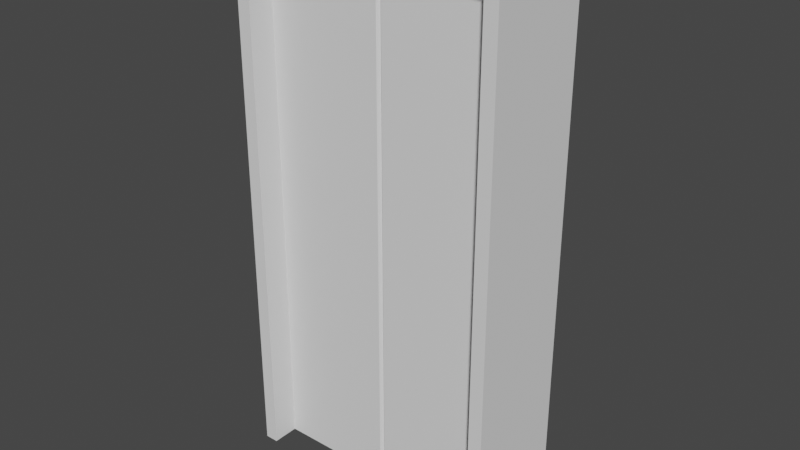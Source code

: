 # Source: door.blend  (saved by Blender 2.83.20; exported with 4.5.12 LTS)
import bpy
from mathutils import Matrix  # noqa: F401  (used for matrix-valued properties, if any)

bpy.ops.wm.read_factory_settings(use_empty=True)
scene = bpy.context.scene
scene.name = 'Scene'

# ---- collections
col_collection = bpy.data.collections.new('Collection'); scene.collection.children.link(col_collection)

# ---- world
world_world = bpy.data.worlds.new('World'); scene.world = world_world
world_world.use_nodes = True; world_world.node_tree.nodes.clear()
_N = world_world.node_tree.nodes; _L = world_world.node_tree.links
n0 = _N.new('ShaderNodeOutputWorld'); n0.name = 'World Output'; n0.location = (300, 300)
n1 = _N.new('ShaderNodeBackground'); n1.name = 'Background'; n1.location = (10, 300)
n1.inputs[0].default_value = (0.05088, 0.05088, 0.05088, 1.0)
_L.new(n1.outputs[0], n0.inputs[0])
n0.is_active_output = True
world_world.color = (0.05088, 0.05088, 0.05088)
world_world.use_sun_shadow = False
world_world.sun_shadow_jitter_overblur = 0.0

# ---- meshes
me_cube_001 = bpy.data.meshes.new('Cube.001')
me_cube_001.from_pydata([(-0.5, 2.186e-08, 0.0), (-0.5, 2.186e-08, 2.0), (-0.45, 1.967e-08, 0.0), (-0.45, 1.967e-08, 1.95), (-0.5, -0.2, 0.0), (-0.5, -0.2, 2.0), (-0.45, -0.2, 0.0), (-0.45, -0.2, 1.95), (0.0, 0.0, 2.0), (0.0, 0.0, 1.95), (-8.742e-09, -0.2, 2.0), (-8.742e-09, -0.2, 1.95)], [], [(2, 3, 7, 6), (6, 7, 5, 4), (4, 5, 1, 0), (2, 6, 4, 0), (5, 7, 11, 10), (1, 5, 10, 8), (7, 3, 9, 11)])
_uv = me_cube_001.uv_layers.new(name='UVMap')
_uv.uv.foreach_set('vector', [0.7444, 0.9372, 0.0236, 0.9372, 0.0236, 0.8632, 0.7444, 0.8632, 0.7444, 0.8632, 0.0236, 0.8632, 0.005116, 0.8448, 0.7444, 0.8448, 0.7444, 0.8448, 0.005116, 0.8448, 0.005116, 0.7708, 0.7444, 0.7708, 0.8183, 0.8632, 0.7444, 0.8632, 0.7444, 0.8448, 0.8183, 0.8448, 0.9025, 0.7708, 0.921, 0.7893, 0.921, 0.9557, 0.9025, 0.9557, 0.8285, 0.7708, 0.9025, 0.7708, 0.9025, 0.9557, 0.8285, 0.9557, 0.921, 0.7893, 0.9949, 0.7893, 0.9949, 0.9557, 0.921, 0.9557])
me_cube_001.use_remesh_fix_poles = True
me_cube_001.use_remesh_preserve_attributes = False
me_cube_001.use_mirror_vertex_groups = False
me_cube_001.update()
me_cube_002 = bpy.data.meshes.new('Cube.002')
me_cube_002.from_pydata([(-0.05, -0.1, 0.0), (-0.05, -0.1, 1.95), (-0.05, 0.1, 0.0), (-0.05, 0.1, 1.95), (-0.49, -0.1, 0.0), (-0.5, -0.09, 0.0), (-0.5, -0.09, 1.95), (-0.49, -0.1, 1.95), (-0.5, 0.09, 0.0), (-0.49, 0.1, 0.0), (-0.49, 0.1, 1.95), (-0.5, 0.09, 1.95)], [], [(0, 1, 7, 4), (5, 6, 11, 8), (9, 10, 3, 2), (4, 7, 6, 5), (10, 9, 8, 11)])
_uv = me_cube_002.uv_layers.new(name='UVMap')
_uv.uv.foreach_set('vector', [0.8871, 0.005115, 0.8871, 0.7586, 0.7171, 0.7586, 0.7171, 0.005115, 0.704, 0.00521, 0.704, 0.7587, 0.6344, 0.7587, 0.6344, 0.005209, 0.6213, 0.005305, 0.6213, 0.7588, 0.4512, 0.7588, 0.4512, 0.005304, 0.7171, 0.005115, 0.7171, 0.7586, 0.704, 0.7587, 0.704, 0.00521, 0.6213, 0.7588, 0.6213, 0.005305, 0.6344, 0.005209, 0.6344, 0.7587])
me_cube_002.use_remesh_fix_poles = True
me_cube_002.use_remesh_preserve_attributes = False
me_cube_002.use_mirror_vertex_groups = False
me_cube_002.update()
me_cube_003 = bpy.data.meshes.new('Cube.003')
me_cube_003.from_pydata([(0.05, -0.1, 0.0), (0.05, 0.1, 0.0), (0.05, -0.1, 1.95), (0.49, -0.1, 0.0), (0.5, -0.09, 0.0), (0.49, -0.1, 1.95), (0.5, -0.09, 1.95), (0.5, 0.09, 1.95), (0.49, 0.1, 1.95), (0.5, 0.09, 0.0), (0.49, 0.1, 0.0), (0.05, 0.1, 1.95)], [], [(0, 3, 5, 2), (3, 4, 6, 5), (4, 9, 7, 6), (8, 7, 9, 10), (10, 1, 11, 8)])
_uv = me_cube_003.uv_layers.new(name='UVMap')
_uv.uv.foreach_set('vector', [0.005114, 0.005118, 0.1751, 0.005118, 0.1751, 0.7586, 0.005115, 0.7586, 0.1751, 0.005118, 0.1883, 0.005252, 0.1883, 0.7587, 0.1751, 0.7586, 0.1883, 0.005252, 0.2578, 0.005252, 0.2578, 0.7587, 0.1883, 0.7587, 0.271, 0.7589, 0.2578, 0.7587, 0.2578, 0.005252, 0.271, 0.005386, 0.271, 0.005386, 0.441, 0.005385, 0.441, 0.7589, 0.271, 0.7589])
me_cube_003.use_remesh_fix_poles = True
me_cube_003.use_remesh_preserve_attributes = False
me_cube_003.use_mirror_vertex_groups = False
me_cube_003.update()

# ---- objects
ob_frame = bpy.data.objects.new('frame', me_cube_001)
ob_door1 = bpy.data.objects.new('door1', me_cube_002)
ob_door2 = bpy.data.objects.new('door2', me_cube_003)

# ---- transforms, parenting, visibility, modifiers, constraints
ob_frame.location = (0.0, 0.0, 0.0)
ob_frame.lineart.crease_threshold = 0.0
_m = ob_frame.modifiers.new('Mirror', 'MIRROR')
_m.use_axis = (True, True, False)
_m.use_clip = True
ob_door1.parent = ob_frame
ob_door1.location = (0.5, 0.0, 0.0)
ob_door1.lineart.crease_threshold = 0.0
ob_door2.parent = ob_frame
ob_door2.location = (-0.5, 0.0, 0.0)
ob_door2.lineart.crease_threshold = 0.0

# ---- collection membership
col_collection.objects.link(ob_frame)
col_collection.objects.link(ob_door1)
col_collection.objects.link(ob_door2)

# ---- scene / render settings (as saved in the file)
scene.frame_start = 1; scene.frame_end = 250; scene.frame_set(2)
scene.render.engine = 'BLENDER_EEVEE_NEXT'
scene.cycles.use_denoising = False
scene.cycles.samples = 128
scene.cycles.sampling_pattern = 'TABULATED_SOBOL'
scene.cycles.use_adaptive_sampling = False
scene.cycles.use_light_tree = False
scene.view_settings.view_transform = 'Filmic'
bpy.context.view_layer.update()

# ---- added for rendering (the .blend has no active camera and no usable light): camera, sun
cam_auto = bpy.data.cameras.new('AutoCamera')
cam_auto.lens = 50.0
cam_auto.sensor_width = 36.0
cam_auto.clip_end = 1000.0
ob_auto_camera = bpy.data.objects.new('AutoCamera', cam_auto)
scene.collection.objects.link(ob_auto_camera)
ob_auto_camera.location = (2.10171, -2.52205, 2.68137)
ob_auto_camera.rotation_euler = (1.09748, -7.21219e-08, 0.694738)
scene.camera = ob_auto_camera
light_auto_sun = bpy.data.lights.new('AutoSun', 'SUN')
light_auto_sun.energy = 3.0
light_auto_sun.angle = 0.0523599
ob_auto_sun = bpy.data.objects.new('AutoSun', light_auto_sun)
scene.collection.objects.link(ob_auto_sun)
ob_auto_sun.rotation_euler = (0.872665, 0.174533, 0.523599)
bpy.context.view_layer.update()
